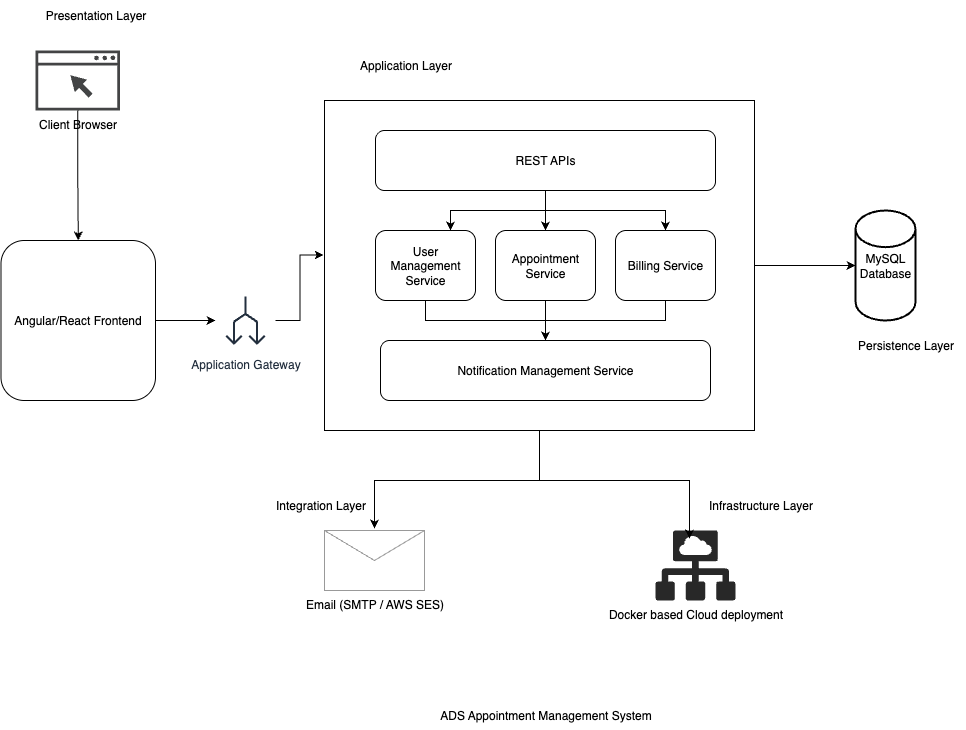

The diagram above was exported from draw.io. Its source (the exported page's mxGraphModel, read from the mxfile embedded in the PNG):
<mxGraphModel dx="1975" dy="785" grid="1" gridSize="10" guides="1" tooltips="1" connect="1" arrows="1" fold="1" page="1" pageScale="1" pageWidth="827" pageHeight="1169" math="0" shadow="0">
  <root>
    <mxCell id="0" />
    <mxCell id="1" parent="0" />
    <mxCell id="LtXGEPoiNiF7DVAkLPvS-1" value="Presentation Layer" style="text;html=1;align=center;verticalAlign=middle;resizable=0;points=[];autosize=1;strokeColor=none;fillColor=none;" vertex="1" parent="1">
      <mxGeometry x="-90" y="30" width="120" height="30" as="geometry" />
    </mxCell>
    <mxCell id="LtXGEPoiNiF7DVAkLPvS-22" value="" style="edgeStyle=orthogonalEdgeStyle;rounded=0;orthogonalLoop=1;jettySize=auto;html=1;" edge="1" parent="1" source="LtXGEPoiNiF7DVAkLPvS-3" target="LtXGEPoiNiF7DVAkLPvS-9">
      <mxGeometry relative="1" as="geometry" />
    </mxCell>
    <mxCell id="LtXGEPoiNiF7DVAkLPvS-3" value="" style="rounded=0;whiteSpace=wrap;html=1;" vertex="1" parent="1">
      <mxGeometry x="199" y="130" width="430" height="330" as="geometry" />
    </mxCell>
    <mxCell id="LtXGEPoiNiF7DVAkLPvS-33" value="" style="edgeStyle=orthogonalEdgeStyle;rounded=0;orthogonalLoop=1;jettySize=auto;html=1;" edge="1" parent="1" source="LtXGEPoiNiF7DVAkLPvS-4" target="LtXGEPoiNiF7DVAkLPvS-6">
      <mxGeometry relative="1" as="geometry" />
    </mxCell>
    <mxCell id="LtXGEPoiNiF7DVAkLPvS-37" style="edgeStyle=orthogonalEdgeStyle;rounded=0;orthogonalLoop=1;jettySize=auto;html=1;entryX=0.75;entryY=0;entryDx=0;entryDy=0;" edge="1" parent="1" source="LtXGEPoiNiF7DVAkLPvS-4" target="LtXGEPoiNiF7DVAkLPvS-5">
      <mxGeometry relative="1" as="geometry" />
    </mxCell>
    <mxCell id="LtXGEPoiNiF7DVAkLPvS-38" style="edgeStyle=orthogonalEdgeStyle;rounded=0;orthogonalLoop=1;jettySize=auto;html=1;entryX=0.5;entryY=0;entryDx=0;entryDy=0;" edge="1" parent="1" source="LtXGEPoiNiF7DVAkLPvS-4" target="LtXGEPoiNiF7DVAkLPvS-7">
      <mxGeometry relative="1" as="geometry" />
    </mxCell>
    <mxCell id="LtXGEPoiNiF7DVAkLPvS-4" value="REST APIs" style="rounded=1;whiteSpace=wrap;html=1;" vertex="1" parent="1">
      <mxGeometry x="250" y="160" width="340" height="60" as="geometry" />
    </mxCell>
    <mxCell id="LtXGEPoiNiF7DVAkLPvS-39" value="" style="edgeStyle=orthogonalEdgeStyle;rounded=0;orthogonalLoop=1;jettySize=auto;html=1;" edge="1" parent="1" source="LtXGEPoiNiF7DVAkLPvS-5" target="LtXGEPoiNiF7DVAkLPvS-8">
      <mxGeometry relative="1" as="geometry" />
    </mxCell>
    <mxCell id="LtXGEPoiNiF7DVAkLPvS-5" value="User Management Service" style="rounded=1;whiteSpace=wrap;html=1;" vertex="1" parent="1">
      <mxGeometry x="250" y="260" width="100" height="70" as="geometry" />
    </mxCell>
    <mxCell id="LtXGEPoiNiF7DVAkLPvS-40" value="" style="edgeStyle=orthogonalEdgeStyle;rounded=0;orthogonalLoop=1;jettySize=auto;html=1;" edge="1" parent="1" source="LtXGEPoiNiF7DVAkLPvS-6" target="LtXGEPoiNiF7DVAkLPvS-8">
      <mxGeometry relative="1" as="geometry" />
    </mxCell>
    <mxCell id="LtXGEPoiNiF7DVAkLPvS-6" value="Appointment Service" style="rounded=1;whiteSpace=wrap;html=1;" vertex="1" parent="1">
      <mxGeometry x="370" y="260" width="100" height="70" as="geometry" />
    </mxCell>
    <mxCell id="LtXGEPoiNiF7DVAkLPvS-41" value="" style="edgeStyle=orthogonalEdgeStyle;rounded=0;orthogonalLoop=1;jettySize=auto;html=1;" edge="1" parent="1" source="LtXGEPoiNiF7DVAkLPvS-7" target="LtXGEPoiNiF7DVAkLPvS-8">
      <mxGeometry relative="1" as="geometry" />
    </mxCell>
    <mxCell id="LtXGEPoiNiF7DVAkLPvS-7" value="Billing Service" style="rounded=1;whiteSpace=wrap;html=1;" vertex="1" parent="1">
      <mxGeometry x="490" y="260" width="100" height="70" as="geometry" />
    </mxCell>
    <mxCell id="LtXGEPoiNiF7DVAkLPvS-8" value="Notification Management Service" style="rounded=1;whiteSpace=wrap;html=1;" vertex="1" parent="1">
      <mxGeometry x="255" y="370" width="330" height="60" as="geometry" />
    </mxCell>
    <mxCell id="LtXGEPoiNiF7DVAkLPvS-9" value="MySQL Database" style="strokeWidth=2;html=1;shape=mxgraph.flowchart.database;whiteSpace=wrap;" vertex="1" parent="1">
      <mxGeometry x="730" y="240" width="60" height="110" as="geometry" />
    </mxCell>
    <mxCell id="LtXGEPoiNiF7DVAkLPvS-11" value="Email (SMTP / AWS SES)" style="verticalLabelPosition=bottom;shadow=0;dashed=0;align=center;html=1;verticalAlign=top;strokeWidth=1;shape=mxgraph.mockup.misc.mail2;strokeColor=#999999;" vertex="1" parent="1">
      <mxGeometry x="199" y="560" width="100" height="60" as="geometry" />
    </mxCell>
    <mxCell id="LtXGEPoiNiF7DVAkLPvS-24" value="" style="edgeStyle=orthogonalEdgeStyle;rounded=0;orthogonalLoop=1;jettySize=auto;html=1;" edge="1" parent="1" source="LtXGEPoiNiF7DVAkLPvS-13" target="LtXGEPoiNiF7DVAkLPvS-15">
      <mxGeometry relative="1" as="geometry" />
    </mxCell>
    <mxCell id="LtXGEPoiNiF7DVAkLPvS-13" value="Client Browser" style="sketch=0;pointerEvents=1;shadow=0;dashed=0;html=1;strokeColor=none;fillColor=#434445;aspect=fixed;labelPosition=center;verticalLabelPosition=bottom;verticalAlign=top;align=center;outlineConnect=0;shape=mxgraph.vvd.web_browser;" vertex="1" parent="1">
      <mxGeometry x="-90" y="80" width="84.51" height="60" as="geometry" />
    </mxCell>
    <mxCell id="LtXGEPoiNiF7DVAkLPvS-14" value="Application Layer" style="text;html=1;align=center;verticalAlign=middle;resizable=0;points=[];autosize=1;strokeColor=none;fillColor=none;" vertex="1" parent="1">
      <mxGeometry x="220" y="80" width="120" height="30" as="geometry" />
    </mxCell>
    <mxCell id="LtXGEPoiNiF7DVAkLPvS-29" value="" style="edgeStyle=orthogonalEdgeStyle;rounded=0;orthogonalLoop=1;jettySize=auto;html=1;" edge="1" parent="1" source="LtXGEPoiNiF7DVAkLPvS-15" target="LtXGEPoiNiF7DVAkLPvS-26">
      <mxGeometry relative="1" as="geometry" />
    </mxCell>
    <mxCell id="LtXGEPoiNiF7DVAkLPvS-15" value="Angular/React Frontend" style="rounded=1;whiteSpace=wrap;html=1;" vertex="1" parent="1">
      <mxGeometry x="-124.51" y="270" width="154.51" height="160" as="geometry" />
    </mxCell>
    <mxCell id="LtXGEPoiNiF7DVAkLPvS-16" value="Docker based Cloud deployment" style="verticalLabelPosition=bottom;sketch=0;html=1;fillColor=#282828;strokeColor=none;verticalAlign=top;pointerEvents=1;align=center;shape=mxgraph.cisco_safe.security_icons.virtual_deployment;" vertex="1" parent="1">
      <mxGeometry x="530" y="560" width="80" height="70" as="geometry" />
    </mxCell>
    <mxCell id="LtXGEPoiNiF7DVAkLPvS-17" value="Persistence Layer" style="text;html=1;align=center;verticalAlign=middle;resizable=0;points=[];autosize=1;strokeColor=none;fillColor=none;" vertex="1" parent="1">
      <mxGeometry x="720" y="360" width="120" height="30" as="geometry" />
    </mxCell>
    <mxCell id="LtXGEPoiNiF7DVAkLPvS-18" value="Integration Layer" style="text;html=1;align=center;verticalAlign=middle;resizable=0;points=[];autosize=1;strokeColor=none;fillColor=none;" vertex="1" parent="1">
      <mxGeometry x="140" y="520" width="110" height="30" as="geometry" />
    </mxCell>
    <mxCell id="LtXGEPoiNiF7DVAkLPvS-19" value="Infrastructure Layer" style="text;html=1;align=center;verticalAlign=middle;resizable=0;points=[];autosize=1;strokeColor=none;fillColor=none;" vertex="1" parent="1">
      <mxGeometry x="570" y="520" width="130" height="30" as="geometry" />
    </mxCell>
    <mxCell id="LtXGEPoiNiF7DVAkLPvS-23" style="edgeStyle=orthogonalEdgeStyle;rounded=0;orthogonalLoop=1;jettySize=auto;html=1;entryX=0.425;entryY=0.114;entryDx=0;entryDy=0;entryPerimeter=0;" edge="1" parent="1" source="LtXGEPoiNiF7DVAkLPvS-3" target="LtXGEPoiNiF7DVAkLPvS-16">
      <mxGeometry relative="1" as="geometry" />
    </mxCell>
    <mxCell id="LtXGEPoiNiF7DVAkLPvS-25" style="edgeStyle=orthogonalEdgeStyle;rounded=0;orthogonalLoop=1;jettySize=auto;html=1;entryX=0.5;entryY=-0.033;entryDx=0;entryDy=0;entryPerimeter=0;" edge="1" parent="1" source="LtXGEPoiNiF7DVAkLPvS-3" target="LtXGEPoiNiF7DVAkLPvS-11">
      <mxGeometry relative="1" as="geometry" />
    </mxCell>
    <mxCell id="LtXGEPoiNiF7DVAkLPvS-26" value="Application Gateway" style="sketch=0;outlineConnect=0;fontColor=#232F3E;gradientColor=none;strokeColor=#232F3E;fillColor=#ffffff;dashed=0;verticalLabelPosition=bottom;verticalAlign=top;align=center;html=1;fontSize=12;fontStyle=0;aspect=fixed;shape=mxgraph.aws4.resourceIcon;resIcon=mxgraph.aws4.deployments;" vertex="1" parent="1">
      <mxGeometry x="90" y="320" width="60" height="60" as="geometry" />
    </mxCell>
    <mxCell id="LtXGEPoiNiF7DVAkLPvS-31" style="edgeStyle=orthogonalEdgeStyle;rounded=0;orthogonalLoop=1;jettySize=auto;html=1;entryX=-0.002;entryY=0.468;entryDx=0;entryDy=0;entryPerimeter=0;" edge="1" parent="1" source="LtXGEPoiNiF7DVAkLPvS-26" target="LtXGEPoiNiF7DVAkLPvS-3">
      <mxGeometry relative="1" as="geometry" />
    </mxCell>
    <mxCell id="LtXGEPoiNiF7DVAkLPvS-42" value="ADS Appointment Management System" style="text;html=1;align=center;verticalAlign=middle;resizable=0;points=[];autosize=1;strokeColor=none;fillColor=none;" vertex="1" parent="1">
      <mxGeometry x="305" y="730" width="230" height="30" as="geometry" />
    </mxCell>
  </root>
</mxGraphModel>